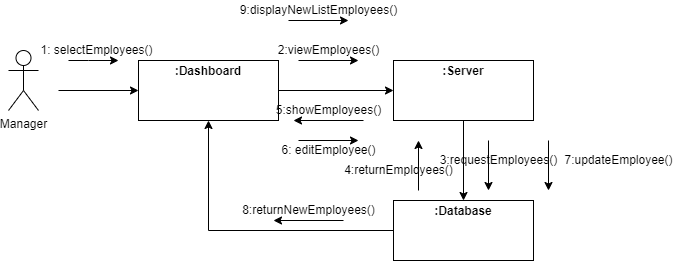

The diagram above was exported from draw.io. Its source (the exported page's mxGraphModel, read from the mxfile embedded in the PNG):
<mxGraphModel dx="868" dy="450" grid="1" gridSize="10" guides="1" tooltips="1" connect="1" arrows="1" fold="1" page="1" pageScale="1" pageWidth="850" pageHeight="1100" math="0" shadow="0">
  <root>
    <mxCell id="0" />
    <mxCell id="1" parent="0" />
    <mxCell id="VJLXmWvA30XrLGy6O9Qn-1" value="Manager" style="shape=umlActor;verticalLabelPosition=bottom;verticalAlign=top;html=1;outlineConnect=0;" vertex="1" parent="1">
      <mxGeometry x="110" y="90" width="30" height="60" as="geometry" />
    </mxCell>
    <mxCell id="VJLXmWvA30XrLGy6O9Qn-6" value="&lt;p style=&quot;margin:0px;margin-top:4px;text-align:center;&quot;&gt;&lt;b&gt;:Dashboard&lt;/b&gt;&lt;/p&gt;" style="verticalAlign=top;align=left;overflow=fill;fontSize=12;fontFamily=Helvetica;html=1;" vertex="1" parent="1">
      <mxGeometry x="240" y="100" width="140" height="60" as="geometry" />
    </mxCell>
    <mxCell id="VJLXmWvA30XrLGy6O9Qn-8" value="" style="endArrow=classic;html=1;rounded=0;entryX=0;entryY=0.5;entryDx=0;entryDy=0;" edge="1" parent="1" target="VJLXmWvA30XrLGy6O9Qn-6">
      <mxGeometry width="50" height="50" relative="1" as="geometry">
        <mxPoint x="160" y="130" as="sourcePoint" />
        <mxPoint x="210" y="80" as="targetPoint" />
      </mxGeometry>
    </mxCell>
    <mxCell id="VJLXmWvA30XrLGy6O9Qn-9" value="" style="endArrow=classic;html=1;rounded=0;" edge="1" parent="1">
      <mxGeometry width="50" height="50" relative="1" as="geometry">
        <mxPoint x="170" y="100" as="sourcePoint" />
        <mxPoint x="220" y="100" as="targetPoint" />
        <Array as="points">
          <mxPoint x="190" y="100" />
        </Array>
      </mxGeometry>
    </mxCell>
    <mxCell id="VJLXmWvA30XrLGy6O9Qn-10" value="1: selectEmployees()" style="text;html=1;align=center;verticalAlign=middle;resizable=0;points=[];autosize=1;strokeColor=none;fillColor=none;" vertex="1" parent="1">
      <mxGeometry x="132.5" y="80" width="130" height="20" as="geometry" />
    </mxCell>
    <mxCell id="VJLXmWvA30XrLGy6O9Qn-12" value="" style="endArrow=classic;html=1;rounded=0;exitX=1;exitY=0.5;exitDx=0;exitDy=0;entryX=0;entryY=0.5;entryDx=0;entryDy=0;" edge="1" parent="1" source="VJLXmWvA30XrLGy6O9Qn-6" target="VJLXmWvA30XrLGy6O9Qn-21">
      <mxGeometry width="50" height="50" relative="1" as="geometry">
        <mxPoint x="400" y="170" as="sourcePoint" />
        <mxPoint x="480" y="130" as="targetPoint" />
      </mxGeometry>
    </mxCell>
    <mxCell id="VJLXmWvA30XrLGy6O9Qn-13" value="" style="endArrow=classic;html=1;rounded=0;" edge="1" parent="1">
      <mxGeometry width="50" height="50" relative="1" as="geometry">
        <mxPoint x="400" y="100" as="sourcePoint" />
        <mxPoint x="460" y="100" as="targetPoint" />
      </mxGeometry>
    </mxCell>
    <mxCell id="VJLXmWvA30XrLGy6O9Qn-14" value="2:viewEmployees()" style="text;html=1;align=center;verticalAlign=middle;resizable=0;points=[];autosize=1;strokeColor=none;fillColor=none;" vertex="1" parent="1">
      <mxGeometry x="370" y="80" width="120" height="20" as="geometry" />
    </mxCell>
    <mxCell id="VJLXmWvA30XrLGy6O9Qn-15" value="" style="endArrow=classic;html=1;rounded=0;" edge="1" parent="1">
      <mxGeometry width="50" height="50" relative="1" as="geometry">
        <mxPoint x="465" y="160" as="sourcePoint" />
        <mxPoint x="395" y="160" as="targetPoint" />
      </mxGeometry>
    </mxCell>
    <mxCell id="VJLXmWvA30XrLGy6O9Qn-16" value="5:showEmployees()" style="text;html=1;align=center;verticalAlign=middle;resizable=0;points=[];autosize=1;strokeColor=none;fillColor=none;" vertex="1" parent="1">
      <mxGeometry x="370" y="140" width="120" height="20" as="geometry" />
    </mxCell>
    <mxCell id="VJLXmWvA30XrLGy6O9Qn-17" value="&lt;p style=&quot;margin:0px;margin-top:4px;text-align:center;&quot;&gt;&lt;b&gt;:Database&lt;/b&gt;&lt;/p&gt;" style="verticalAlign=top;align=left;overflow=fill;fontSize=12;fontFamily=Helvetica;html=1;" vertex="1" parent="1">
      <mxGeometry x="495" y="240" width="140" height="60" as="geometry" />
    </mxCell>
    <mxCell id="VJLXmWvA30XrLGy6O9Qn-21" value="&lt;p style=&quot;margin:0px;margin-top:4px;text-align:center;&quot;&gt;&lt;b&gt;:Server&lt;/b&gt;&lt;/p&gt;" style="verticalAlign=top;align=left;overflow=fill;fontSize=12;fontFamily=Helvetica;html=1;" vertex="1" parent="1">
      <mxGeometry x="495" y="100" width="140" height="60" as="geometry" />
    </mxCell>
    <mxCell id="VJLXmWvA30XrLGy6O9Qn-23" value="" style="endArrow=classic;html=1;rounded=0;entryX=0.5;entryY=0;entryDx=0;entryDy=0;exitX=0.5;exitY=1;exitDx=0;exitDy=0;" edge="1" parent="1" source="VJLXmWvA30XrLGy6O9Qn-21" target="VJLXmWvA30XrLGy6O9Qn-17">
      <mxGeometry width="50" height="50" relative="1" as="geometry">
        <mxPoint x="309.5" y="160" as="sourcePoint" />
        <mxPoint x="309.5" y="230" as="targetPoint" />
      </mxGeometry>
    </mxCell>
    <mxCell id="VJLXmWvA30XrLGy6O9Qn-24" value="" style="endArrow=classic;html=1;rounded=0;" edge="1" parent="1">
      <mxGeometry width="50" height="50" relative="1" as="geometry">
        <mxPoint x="590" y="180" as="sourcePoint" />
        <mxPoint x="590" y="230" as="targetPoint" />
      </mxGeometry>
    </mxCell>
    <mxCell id="VJLXmWvA30XrLGy6O9Qn-25" value="3:requestEmployees()" style="text;html=1;align=center;verticalAlign=middle;resizable=0;points=[];autosize=1;strokeColor=none;fillColor=none;" vertex="1" parent="1">
      <mxGeometry x="535" y="190" width="130" height="20" as="geometry" />
    </mxCell>
    <mxCell id="VJLXmWvA30XrLGy6O9Qn-32" value="" style="endArrow=classic;html=1;rounded=0;" edge="1" parent="1">
      <mxGeometry width="50" height="50" relative="1" as="geometry">
        <mxPoint x="520" y="230" as="sourcePoint" />
        <mxPoint x="520" y="180" as="targetPoint" />
      </mxGeometry>
    </mxCell>
    <mxCell id="VJLXmWvA30XrLGy6O9Qn-33" value="4:returnEmployees()" style="text;html=1;align=center;verticalAlign=middle;resizable=0;points=[];autosize=1;strokeColor=none;fillColor=none;" vertex="1" parent="1">
      <mxGeometry x="440" y="200" width="120" height="20" as="geometry" />
    </mxCell>
    <mxCell id="VJLXmWvA30XrLGy6O9Qn-39" value="" style="endArrow=classic;html=1;rounded=0;" edge="1" parent="1">
      <mxGeometry width="50" height="50" relative="1" as="geometry">
        <mxPoint x="400" y="180" as="sourcePoint" />
        <mxPoint x="460" y="180" as="targetPoint" />
      </mxGeometry>
    </mxCell>
    <mxCell id="VJLXmWvA30XrLGy6O9Qn-40" value="6: editEmployee()" style="text;html=1;align=center;verticalAlign=middle;resizable=0;points=[];autosize=1;strokeColor=none;fillColor=none;" vertex="1" parent="1">
      <mxGeometry x="375" y="180" width="110" height="20" as="geometry" />
    </mxCell>
    <mxCell id="VJLXmWvA30XrLGy6O9Qn-41" value="" style="endArrow=classic;html=1;rounded=0;" edge="1" parent="1">
      <mxGeometry width="50" height="50" relative="1" as="geometry">
        <mxPoint x="650" y="180" as="sourcePoint" />
        <mxPoint x="650" y="230" as="targetPoint" />
      </mxGeometry>
    </mxCell>
    <mxCell id="VJLXmWvA30XrLGy6O9Qn-42" value="&amp;nbsp; &amp;nbsp; &amp;nbsp; &amp;nbsp; &amp;nbsp; &amp;nbsp; &amp;nbsp; &amp;nbsp; &amp;nbsp; &amp;nbsp; &amp;nbsp; &amp;nbsp; &amp;nbsp; &amp;nbsp; &amp;nbsp; 7:updateEmployee()" style="text;html=1;align=center;verticalAlign=middle;resizable=0;points=[];autosize=1;strokeColor=none;fillColor=none;" vertex="1" parent="1">
      <mxGeometry x="560" y="190" width="220" height="20" as="geometry" />
    </mxCell>
    <mxCell id="VJLXmWvA30XrLGy6O9Qn-45" value="" style="endArrow=classic;html=1;rounded=0;entryX=0.5;entryY=1;entryDx=0;entryDy=0;exitX=0;exitY=0.5;exitDx=0;exitDy=0;" edge="1" parent="1" source="VJLXmWvA30XrLGy6O9Qn-17" target="VJLXmWvA30XrLGy6O9Qn-6">
      <mxGeometry width="50" height="50" relative="1" as="geometry">
        <mxPoint x="480" y="269.5" as="sourcePoint" />
        <mxPoint x="310" y="269.5" as="targetPoint" />
        <Array as="points">
          <mxPoint x="310" y="270" />
        </Array>
      </mxGeometry>
    </mxCell>
    <mxCell id="VJLXmWvA30XrLGy6O9Qn-46" value="" style="endArrow=classic;html=1;rounded=0;" edge="1" parent="1">
      <mxGeometry width="50" height="50" relative="1" as="geometry">
        <mxPoint x="445" y="260" as="sourcePoint" />
        <mxPoint x="375" y="260" as="targetPoint" />
      </mxGeometry>
    </mxCell>
    <mxCell id="VJLXmWvA30XrLGy6O9Qn-47" value="8:returnNewEmployees()" style="text;html=1;align=center;verticalAlign=middle;resizable=0;points=[];autosize=1;strokeColor=none;fillColor=none;" vertex="1" parent="1">
      <mxGeometry x="335" y="240" width="150" height="20" as="geometry" />
    </mxCell>
    <mxCell id="VJLXmWvA30XrLGy6O9Qn-50" value="" style="endArrow=classic;html=1;rounded=0;" edge="1" parent="1">
      <mxGeometry width="50" height="50" relative="1" as="geometry">
        <mxPoint x="390" y="60" as="sourcePoint" />
        <mxPoint x="450" y="60" as="targetPoint" />
      </mxGeometry>
    </mxCell>
    <mxCell id="VJLXmWvA30XrLGy6O9Qn-52" value="9:displayNewListEmployees()" style="text;html=1;align=center;verticalAlign=middle;resizable=0;points=[];autosize=1;strokeColor=none;fillColor=none;" vertex="1" parent="1">
      <mxGeometry x="335" y="40" width="170" height="20" as="geometry" />
    </mxCell>
  </root>
</mxGraphModel>